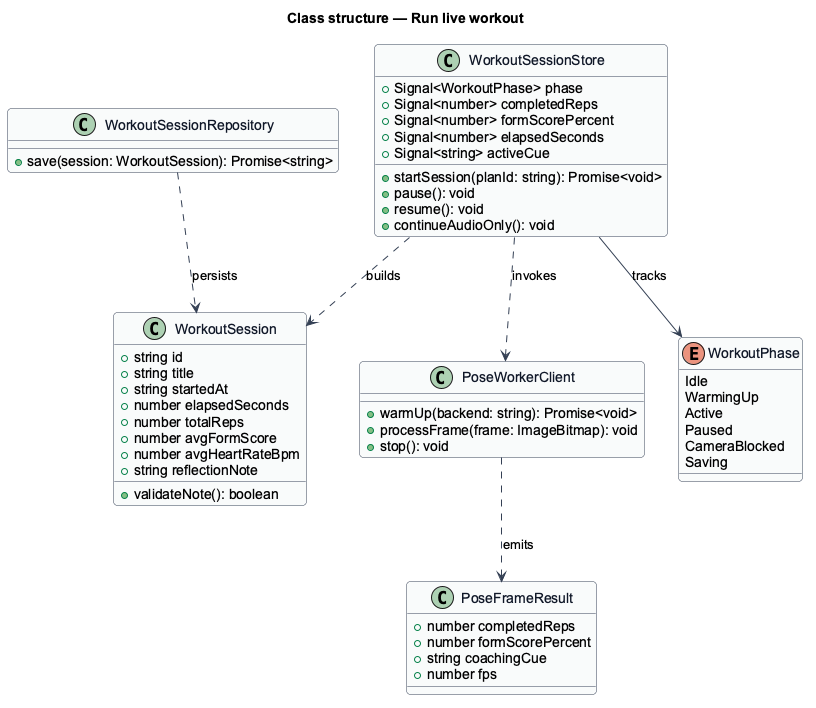

The diagram above was rendered by PlantUML. Its source (embedded in the PNG):
@startuml
skinparam backgroundColor #FFFFFF
skinparam shadowing false
skinparam roundcorner 8
skinparam defaultFontName Arial
skinparam ArrowColor #344054
skinparam class {
  BorderColor #344054
  FontColor #101828
  BackgroundColor #F9FAFB
}
title Class structure — Run live workout

enum WorkoutPhase {
  Idle
  WarmingUp
  Active
  Paused
  CameraBlocked
  Saving
}

class PoseFrameResult {
  +number completedReps
  +number formScorePercent
  +string coachingCue
  +number fps
}

class WorkoutSession {
  +string id
  +string title
  +string startedAt
  +number elapsedSeconds
  +number totalReps
  +number avgFormScore
  +number avgHeartRateBpm
  +string reflectionNote
  +validateNote(): boolean
}

class WorkoutSessionStore {
  +Signal<WorkoutPhase> phase
  +Signal<number> completedReps
  +Signal<number> formScorePercent
  +Signal<number> elapsedSeconds
  +Signal<string> activeCue
  +startSession(planId: string): Promise<void>
  +pause(): void
  +resume(): void
  +continueAudioOnly(): void
}

class PoseWorkerClient {
  +warmUp(backend: string): Promise<void>
  +processFrame(frame: ImageBitmap): void
  +stop(): void
}

class WorkoutSessionRepository {
  +save(session: WorkoutSession): Promise<string>
}

WorkoutSessionStore --> WorkoutPhase : tracks
WorkoutSessionStore ..> PoseWorkerClient : invokes
PoseWorkerClient ..> PoseFrameResult : emits
WorkoutSessionStore ..> WorkoutSession : builds
WorkoutSessionRepository ..> WorkoutSession : persists
@enduml